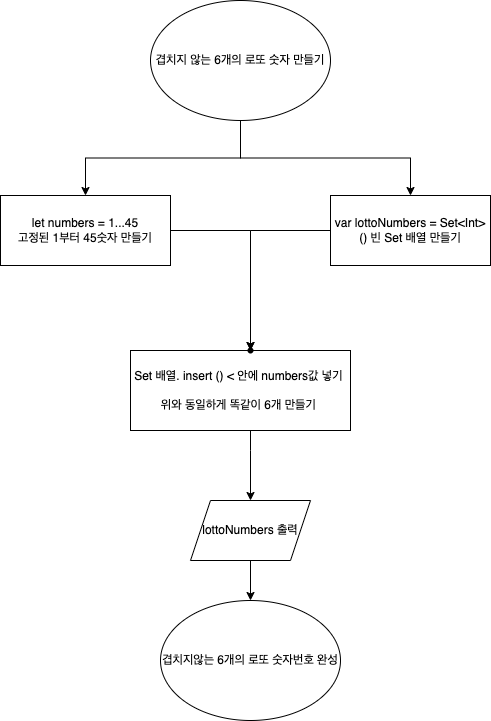

The diagram above was exported from draw.io. Its source (the exported page's mxGraphModel, read from the mxfile embedded in the PNG):
<mxGraphModel dx="711" dy="432" grid="1" gridSize="10" guides="1" tooltips="1" connect="1" arrows="1" fold="1" page="1" pageScale="1" pageWidth="827" pageHeight="1169" math="0" shadow="0">
  <root>
    <mxCell id="0" />
    <mxCell id="1" parent="0" />
    <mxCell id="fprmXpFiT7Y6iYf8mozj-8" value="" style="edgeStyle=orthogonalEdgeStyle;rounded=0;orthogonalLoop=1;jettySize=auto;html=1;" edge="1" parent="1" source="fprmXpFiT7Y6iYf8mozj-2" target="fprmXpFiT7Y6iYf8mozj-4">
      <mxGeometry relative="1" as="geometry" />
    </mxCell>
    <mxCell id="fprmXpFiT7Y6iYf8mozj-9" style="edgeStyle=orthogonalEdgeStyle;rounded=0;orthogonalLoop=1;jettySize=auto;html=1;" edge="1" parent="1" source="fprmXpFiT7Y6iYf8mozj-2" target="fprmXpFiT7Y6iYf8mozj-6">
      <mxGeometry relative="1" as="geometry" />
    </mxCell>
    <mxCell id="fprmXpFiT7Y6iYf8mozj-2" value="겹치지 않는 6개의 로또 숫자 만들기" style="ellipse;whiteSpace=wrap;html=1;" vertex="1" parent="1">
      <mxGeometry x="190" y="70" width="180" height="120" as="geometry" />
    </mxCell>
    <mxCell id="fprmXpFiT7Y6iYf8mozj-3" value="겹치지않는 6개의 로또 숫자번호 완성" style="ellipse;whiteSpace=wrap;html=1;" vertex="1" parent="1">
      <mxGeometry x="200" y="670" width="180" height="120" as="geometry" />
    </mxCell>
    <mxCell id="fprmXpFiT7Y6iYf8mozj-17" value="" style="edgeStyle=orthogonalEdgeStyle;rounded=0;orthogonalLoop=1;jettySize=auto;html=1;entryX=0.55;entryY=0.4;entryDx=0;entryDy=0;entryPerimeter=0;" edge="1" parent="1" source="fprmXpFiT7Y6iYf8mozj-4" target="fprmXpFiT7Y6iYf8mozj-13">
      <mxGeometry relative="1" as="geometry">
        <mxPoint x="165" y="410" as="targetPoint" />
      </mxGeometry>
    </mxCell>
    <mxCell id="fprmXpFiT7Y6iYf8mozj-4" value="let numbers = 1...45&lt;br&gt;고정된 1부터 45숫자 만들기" style="rounded=0;whiteSpace=wrap;html=1;" vertex="1" parent="1">
      <mxGeometry x="40" y="265" width="170" height="70" as="geometry" />
    </mxCell>
    <mxCell id="fprmXpFiT7Y6iYf8mozj-18" style="edgeStyle=orthogonalEdgeStyle;rounded=0;orthogonalLoop=1;jettySize=auto;html=1;entryX=0.425;entryY=-0.075;entryDx=0;entryDy=0;entryPerimeter=0;" edge="1" parent="1" source="fprmXpFiT7Y6iYf8mozj-6" target="fprmXpFiT7Y6iYf8mozj-13">
      <mxGeometry relative="1" as="geometry" />
    </mxCell>
    <mxCell id="fprmXpFiT7Y6iYf8mozj-6" value="var lottoNumbers = Set&amp;lt;Int&amp;gt;() 빈 Set 배열 만들기&lt;span style=&quot;white-space: pre&quot;&gt;&lt;/span&gt;" style="rounded=0;whiteSpace=wrap;html=1;" vertex="1" parent="1">
      <mxGeometry x="370" y="265" width="160" height="70" as="geometry" />
    </mxCell>
    <mxCell id="fprmXpFiT7Y6iYf8mozj-20" value="" style="edgeStyle=orthogonalEdgeStyle;rounded=0;orthogonalLoop=1;jettySize=auto;html=1;" edge="1" parent="1" source="fprmXpFiT7Y6iYf8mozj-7">
      <mxGeometry relative="1" as="geometry">
        <mxPoint x="290" y="570" as="targetPoint" />
        <Array as="points">
          <mxPoint x="290" y="520" />
          <mxPoint x="290" y="520" />
        </Array>
      </mxGeometry>
    </mxCell>
    <mxCell id="fprmXpFiT7Y6iYf8mozj-7" value="Set 배열. insert () &amp;lt; 안에 numbers값 넣기&amp;nbsp;&lt;br&gt;&lt;br&gt;위와 동일하게 똑같이 6개 만들기&amp;nbsp;" style="rounded=0;whiteSpace=wrap;html=1;" vertex="1" parent="1">
      <mxGeometry x="170" y="420" width="220" height="80" as="geometry" />
    </mxCell>
    <mxCell id="fprmXpFiT7Y6iYf8mozj-13" value="" style="shape=waypoint;sketch=0;size=6;pointerEvents=1;points=[];fillColor=default;resizable=0;rotatable=0;perimeter=centerPerimeter;snapToPoint=1;rounded=0;" vertex="1" parent="1">
      <mxGeometry x="270" y="400" width="40" height="40" as="geometry" />
    </mxCell>
    <mxCell id="fprmXpFiT7Y6iYf8mozj-22" value="" style="edgeStyle=orthogonalEdgeStyle;rounded=0;orthogonalLoop=1;jettySize=auto;html=1;" edge="1" parent="1" source="fprmXpFiT7Y6iYf8mozj-21" target="fprmXpFiT7Y6iYf8mozj-3">
      <mxGeometry relative="1" as="geometry" />
    </mxCell>
    <mxCell id="fprmXpFiT7Y6iYf8mozj-21" value="lottoNumbers 출력" style="shape=parallelogram;perimeter=parallelogramPerimeter;whiteSpace=wrap;html=1;fixedSize=1;" vertex="1" parent="1">
      <mxGeometry x="230" y="570" width="120" height="60" as="geometry" />
    </mxCell>
  </root>
</mxGraphModel>